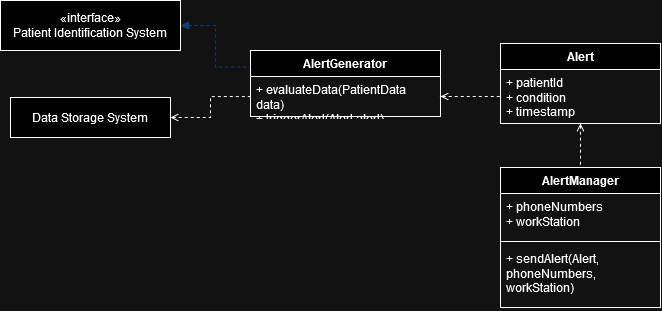

The diagram above was exported from draw.io. Its source (the exported page's mxGraphModel, read from the mxfile embedded in the PNG):
<mxGraphModel dx="724" dy="398" grid="1" gridSize="10" guides="1" tooltips="1" connect="1" arrows="1" fold="1" page="1" pageScale="1" pageWidth="850" pageHeight="1100" math="0" shadow="0">
  <root>
    <mxCell id="0" />
    <mxCell id="1" parent="0" />
    <mxCell id="VnO9zn9-4GlQyx0Y5LZQ-1" value="&lt;div&gt;AlertGenerator&lt;/div&gt;" style="swimlane;fontStyle=1;align=center;verticalAlign=top;childLayout=stackLayout;horizontal=1;startSize=26;horizontalStack=0;resizeParent=1;resizeParentMax=0;resizeLast=0;collapsible=1;marginBottom=0;whiteSpace=wrap;html=1;" vertex="1" parent="1">
      <mxGeometry x="350" y="153" width="190" height="66" as="geometry" />
    </mxCell>
    <mxCell id="VnO9zn9-4GlQyx0Y5LZQ-4" value="&lt;div&gt;+ evaluateData(PatientData data)&lt;br&gt;&lt;/div&gt;&lt;div&gt;+ triggerAlert(Alert alert)&lt;br&gt;&lt;/div&gt;" style="text;strokeColor=none;fillColor=none;align=left;verticalAlign=top;spacingLeft=4;spacingRight=4;overflow=hidden;rotatable=0;points=[[0,0.5],[1,0.5]];portConstraint=eastwest;whiteSpace=wrap;html=1;" vertex="1" parent="VnO9zn9-4GlQyx0Y5LZQ-1">
      <mxGeometry y="26" width="190" height="40" as="geometry" />
    </mxCell>
    <mxCell id="VnO9zn9-4GlQyx0Y5LZQ-14" style="edgeStyle=orthogonalEdgeStyle;rounded=0;orthogonalLoop=1;jettySize=auto;html=1;entryX=0;entryY=0.25;entryDx=0;entryDy=0;dashed=1;endArrow=none;endFill=0;exitX=1;exitY=0.5;exitDx=0;exitDy=0;startArrow=block;startFill=1;strokeColor=#99CCFF;" edge="1" parent="1" source="VnO9zn9-4GlQyx0Y5LZQ-30" target="VnO9zn9-4GlQyx0Y5LZQ-1">
      <mxGeometry relative="1" as="geometry">
        <mxPoint x="280" y="109" as="sourcePoint" />
        <mxPoint x="346.3899999999999" y="201.308" as="targetPoint" />
      </mxGeometry>
    </mxCell>
    <mxCell id="VnO9zn9-4GlQyx0Y5LZQ-23" style="edgeStyle=orthogonalEdgeStyle;rounded=0;orthogonalLoop=1;jettySize=auto;html=1;exitX=0.5;exitY=1;exitDx=0;exitDy=0;dashed=1;endArrow=none;endFill=0;startArrow=open;startFill=0;" edge="1" parent="1" source="VnO9zn9-4GlQyx0Y5LZQ-16" target="Gm1X2lltJ3l5FAhd1hQT-1">
      <mxGeometry relative="1" as="geometry">
        <mxPoint x="680" y="280" as="targetPoint" />
      </mxGeometry>
    </mxCell>
    <mxCell id="VnO9zn9-4GlQyx0Y5LZQ-16" value="Alert" style="swimlane;fontStyle=1;align=center;verticalAlign=top;childLayout=stackLayout;horizontal=1;startSize=26;horizontalStack=0;resizeParent=1;resizeParentMax=0;resizeLast=0;collapsible=1;marginBottom=0;whiteSpace=wrap;html=1;" vertex="1" parent="1">
      <mxGeometry x="600" y="146" width="160" height="80" as="geometry" />
    </mxCell>
    <mxCell id="VnO9zn9-4GlQyx0Y5LZQ-17" value="&lt;div&gt;+ patientId&lt;/div&gt;&lt;div&gt;+ condition&lt;/div&gt;&lt;div&gt;+ timestamp&lt;br&gt;&lt;/div&gt;" style="text;strokeColor=none;fillColor=none;align=left;verticalAlign=top;spacingLeft=4;spacingRight=4;overflow=hidden;rotatable=0;points=[[0,0.5],[1,0.5]];portConstraint=eastwest;whiteSpace=wrap;html=1;" vertex="1" parent="VnO9zn9-4GlQyx0Y5LZQ-16">
      <mxGeometry y="26" width="160" height="54" as="geometry" />
    </mxCell>
    <mxCell id="VnO9zn9-4GlQyx0Y5LZQ-20" style="edgeStyle=orthogonalEdgeStyle;rounded=0;orthogonalLoop=1;jettySize=auto;html=1;exitX=1;exitY=0.5;exitDx=0;exitDy=0;entryX=0;entryY=0.5;entryDx=0;entryDy=0;dashed=1;endArrow=none;endFill=0;startArrow=open;startFill=0;" edge="1" parent="1" source="VnO9zn9-4GlQyx0Y5LZQ-4" target="VnO9zn9-4GlQyx0Y5LZQ-17">
      <mxGeometry relative="1" as="geometry">
        <mxPoint x="580" y="170" as="targetPoint" />
      </mxGeometry>
    </mxCell>
    <mxCell id="VnO9zn9-4GlQyx0Y5LZQ-30" value="&lt;div&gt;«interface»&lt;/div&gt;Patient Identification System" style="html=1;whiteSpace=wrap;" vertex="1" parent="1">
      <mxGeometry x="100" y="103" width="180" height="50" as="geometry" />
    </mxCell>
    <mxCell id="VnO9zn9-4GlQyx0Y5LZQ-33" style="edgeStyle=orthogonalEdgeStyle;rounded=0;orthogonalLoop=1;jettySize=auto;html=1;exitX=1;exitY=0.5;exitDx=0;exitDy=0;entryX=0;entryY=0.5;entryDx=0;entryDy=0;endArrow=none;endFill=0;dashed=1;startArrow=open;startFill=0;" edge="1" parent="1" source="VnO9zn9-4GlQyx0Y5LZQ-31" target="VnO9zn9-4GlQyx0Y5LZQ-4">
      <mxGeometry relative="1" as="geometry" />
    </mxCell>
    <mxCell id="VnO9zn9-4GlQyx0Y5LZQ-31" value="Data Storage System" style="html=1;whiteSpace=wrap;" vertex="1" parent="1">
      <mxGeometry x="110" y="200" width="160" height="40" as="geometry" />
    </mxCell>
    <mxCell id="Gm1X2lltJ3l5FAhd1hQT-1" value="AlertManager" style="swimlane;fontStyle=1;align=center;verticalAlign=top;childLayout=stackLayout;horizontal=1;startSize=26;horizontalStack=0;resizeParent=1;resizeParentMax=0;resizeLast=0;collapsible=1;marginBottom=0;whiteSpace=wrap;html=1;" vertex="1" parent="1">
      <mxGeometry x="600" y="270" width="160" height="140" as="geometry" />
    </mxCell>
    <mxCell id="Gm1X2lltJ3l5FAhd1hQT-2" value="&lt;div&gt;+ phoneNumbers&lt;/div&gt;&lt;div&gt;+ workStation&lt;br&gt;&lt;/div&gt;" style="text;strokeColor=none;fillColor=none;align=left;verticalAlign=top;spacingLeft=4;spacingRight=4;overflow=hidden;rotatable=0;points=[[0,0.5],[1,0.5]];portConstraint=eastwest;whiteSpace=wrap;html=1;" vertex="1" parent="Gm1X2lltJ3l5FAhd1hQT-1">
      <mxGeometry y="26" width="160" height="44" as="geometry" />
    </mxCell>
    <mxCell id="Gm1X2lltJ3l5FAhd1hQT-3" value="" style="line;strokeWidth=1;fillColor=none;align=left;verticalAlign=middle;spacingTop=-1;spacingLeft=3;spacingRight=3;rotatable=0;labelPosition=right;points=[];portConstraint=eastwest;strokeColor=inherit;" vertex="1" parent="Gm1X2lltJ3l5FAhd1hQT-1">
      <mxGeometry y="70" width="160" height="8" as="geometry" />
    </mxCell>
    <mxCell id="Gm1X2lltJ3l5FAhd1hQT-4" value="+ sendAlert(Alert, phoneNumbers, workStation)" style="text;strokeColor=none;fillColor=none;align=left;verticalAlign=top;spacingLeft=4;spacingRight=4;overflow=hidden;rotatable=0;points=[[0,0.5],[1,0.5]];portConstraint=eastwest;whiteSpace=wrap;html=1;" vertex="1" parent="Gm1X2lltJ3l5FAhd1hQT-1">
      <mxGeometry y="78" width="160" height="62" as="geometry" />
    </mxCell>
  </root>
</mxGraphModel>